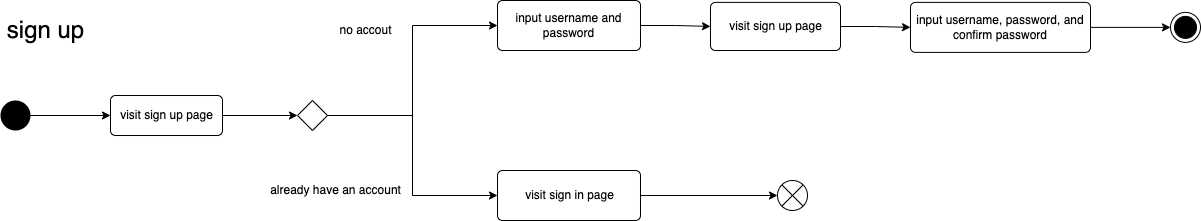

The diagram above was exported from draw.io. Its source (the exported page's mxGraphModel, read from the mxfile embedded in the PNG):
<mxGraphModel dx="1186" dy="683" grid="1" gridSize="10" guides="1" tooltips="1" connect="1" arrows="1" fold="1" page="1" pageScale="1" pageWidth="827" pageHeight="1169" math="0" shadow="0">
  <root>
    <mxCell id="0" />
    <mxCell id="1" parent="0" />
    <mxCell id="Wlo0kTgibTkUkE_SqMx7-7" style="edgeStyle=orthogonalEdgeStyle;rounded=0;orthogonalLoop=1;jettySize=auto;html=1;entryX=0;entryY=0.5;entryDx=0;entryDy=0;" parent="1" target="Wlo0kTgibTkUkE_SqMx7-2" edge="1">
      <mxGeometry relative="1" as="geometry">
        <mxPoint x="240" y="345" as="sourcePoint" />
      </mxGeometry>
    </mxCell>
    <mxCell id="MO17WwipZaVG_G69ae4t-4" style="edgeStyle=orthogonalEdgeStyle;rounded=0;orthogonalLoop=1;jettySize=auto;html=1;entryX=0;entryY=0.5;entryDx=0;entryDy=0;" edge="1" parent="1" source="Wlo0kTgibTkUkE_SqMx7-1" target="MO17WwipZaVG_G69ae4t-3">
      <mxGeometry relative="1" as="geometry" />
    </mxCell>
    <mxCell id="Wlo0kTgibTkUkE_SqMx7-1" value="" style="ellipse;fillColor=#000000;strokeColor=none;" parent="1" vertex="1">
      <mxGeometry x="20" y="330" width="30" height="30" as="geometry" />
    </mxCell>
    <mxCell id="Wlo0kTgibTkUkE_SqMx7-8" style="edgeStyle=orthogonalEdgeStyle;rounded=0;orthogonalLoop=1;jettySize=auto;html=1;entryX=0;entryY=0.5;entryDx=0;entryDy=0;" parent="1" source="Wlo0kTgibTkUkE_SqMx7-2" target="Wlo0kTgibTkUkE_SqMx7-3" edge="1">
      <mxGeometry relative="1" as="geometry" />
    </mxCell>
    <mxCell id="Wlo0kTgibTkUkE_SqMx7-9" style="edgeStyle=orthogonalEdgeStyle;rounded=0;orthogonalLoop=1;jettySize=auto;html=1;entryX=0;entryY=0.5;entryDx=0;entryDy=0;" parent="1" source="Wlo0kTgibTkUkE_SqMx7-2" target="Wlo0kTgibTkUkE_SqMx7-4" edge="1">
      <mxGeometry relative="1" as="geometry" />
    </mxCell>
    <mxCell id="Wlo0kTgibTkUkE_SqMx7-2" value="" style="rhombus;" parent="1" vertex="1">
      <mxGeometry x="317" y="330" width="30" height="30" as="geometry" />
    </mxCell>
    <mxCell id="MO17WwipZaVG_G69ae4t-8" style="edgeStyle=orthogonalEdgeStyle;rounded=0;orthogonalLoop=1;jettySize=auto;html=1;entryX=0;entryY=0.5;entryDx=0;entryDy=0;" edge="1" parent="1" source="Wlo0kTgibTkUkE_SqMx7-3" target="MO17WwipZaVG_G69ae4t-6">
      <mxGeometry relative="1" as="geometry" />
    </mxCell>
    <mxCell id="Wlo0kTgibTkUkE_SqMx7-3" value="input username and password" style="html=1;align=center;verticalAlign=middle;rounded=1;absoluteArcSize=1;arcSize=10;dashed=0;whiteSpace=wrap;" parent="1" vertex="1">
      <mxGeometry x="517" y="230" width="143" height="50" as="geometry" />
    </mxCell>
    <mxCell id="Wlo0kTgibTkUkE_SqMx7-11" style="edgeStyle=orthogonalEdgeStyle;rounded=0;orthogonalLoop=1;jettySize=auto;html=1;entryX=0;entryY=0.5;entryDx=0;entryDy=0;" parent="1" source="Wlo0kTgibTkUkE_SqMx7-4" target="Wlo0kTgibTkUkE_SqMx7-6" edge="1">
      <mxGeometry relative="1" as="geometry" />
    </mxCell>
    <mxCell id="Wlo0kTgibTkUkE_SqMx7-4" value="visit sign in page" style="html=1;align=center;verticalAlign=middle;rounded=1;absoluteArcSize=1;arcSize=10;dashed=0;" parent="1" vertex="1">
      <mxGeometry x="517" y="400" width="143" height="50" as="geometry" />
    </mxCell>
    <mxCell id="Wlo0kTgibTkUkE_SqMx7-5" value="" style="ellipse;html=1;shape=endState;fillColor=#000000;strokeColor=#000000;" parent="1" vertex="1">
      <mxGeometry x="1190" y="241.88" width="30" height="30" as="geometry" />
    </mxCell>
    <mxCell id="Wlo0kTgibTkUkE_SqMx7-6" value="" style="shape=sumEllipse;perimeter=ellipsePerimeter;whiteSpace=wrap;html=1;backgroundOutline=1;" parent="1" vertex="1">
      <mxGeometry x="797" y="410" width="30" height="30" as="geometry" />
    </mxCell>
    <mxCell id="Wlo0kTgibTkUkE_SqMx7-12" value="&lt;font style=&quot;font-size: 24px;&quot;&gt;sign up&lt;/font&gt;" style="text;html=1;align=center;verticalAlign=middle;resizable=0;points=[];autosize=1;strokeColor=none;fillColor=none;" parent="1" vertex="1">
      <mxGeometry x="20" y="250" width="90" height="20" as="geometry" />
    </mxCell>
    <mxCell id="MO17WwipZaVG_G69ae4t-1" value="no accout" style="text;html=1;align=center;verticalAlign=middle;resizable=0;points=[];autosize=1;strokeColor=none;fillColor=none;" vertex="1" parent="1">
      <mxGeometry x="350" y="250" width="70" height="20" as="geometry" />
    </mxCell>
    <mxCell id="MO17WwipZaVG_G69ae4t-2" value="already have an account" style="text;html=1;align=center;verticalAlign=middle;resizable=0;points=[];autosize=1;strokeColor=none;fillColor=none;" vertex="1" parent="1">
      <mxGeometry x="280" y="410" width="150" height="20" as="geometry" />
    </mxCell>
    <mxCell id="MO17WwipZaVG_G69ae4t-3" value="visit sign up page" style="html=1;align=center;verticalAlign=middle;rounded=1;absoluteArcSize=1;arcSize=10;dashed=0;" vertex="1" parent="1">
      <mxGeometry x="130" y="325" width="112" height="40" as="geometry" />
    </mxCell>
    <mxCell id="MO17WwipZaVG_G69ae4t-9" style="edgeStyle=orthogonalEdgeStyle;rounded=0;orthogonalLoop=1;jettySize=auto;html=1;entryX=0;entryY=0.5;entryDx=0;entryDy=0;" edge="1" parent="1" source="MO17WwipZaVG_G69ae4t-6" target="MO17WwipZaVG_G69ae4t-7">
      <mxGeometry relative="1" as="geometry" />
    </mxCell>
    <mxCell id="MO17WwipZaVG_G69ae4t-6" value="visit sign up page" style="html=1;align=center;verticalAlign=middle;rounded=1;absoluteArcSize=1;arcSize=10;dashed=0;" vertex="1" parent="1">
      <mxGeometry x="730" y="231.88" width="130" height="48.12" as="geometry" />
    </mxCell>
    <mxCell id="MO17WwipZaVG_G69ae4t-10" style="edgeStyle=orthogonalEdgeStyle;rounded=0;orthogonalLoop=1;jettySize=auto;html=1;entryX=0;entryY=0.5;entryDx=0;entryDy=0;" edge="1" parent="1" source="MO17WwipZaVG_G69ae4t-7" target="Wlo0kTgibTkUkE_SqMx7-5">
      <mxGeometry relative="1" as="geometry">
        <mxPoint x="1190" y="256.88" as="targetPoint" />
      </mxGeometry>
    </mxCell>
    <mxCell id="MO17WwipZaVG_G69ae4t-7" value="input username, password, and confirm password" style="html=1;align=center;verticalAlign=middle;rounded=1;absoluteArcSize=1;arcSize=10;dashed=0;whiteSpace=wrap;" vertex="1" parent="1">
      <mxGeometry x="930" y="231.88" width="180" height="50" as="geometry" />
    </mxCell>
  </root>
</mxGraphModel>